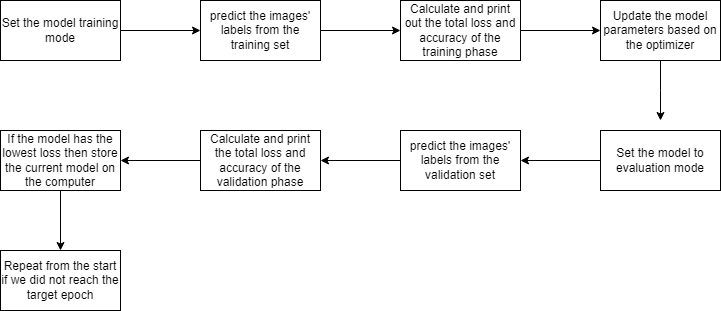

The diagram above was exported from draw.io. Its source (the exported page's mxGraphModel, read from the mxfile embedded in the PNG):
<mxGraphModel dx="2074" dy="1140" grid="1" gridSize="10" guides="1" tooltips="1" connect="1" arrows="1" fold="1" page="1" pageScale="1" pageWidth="827" pageHeight="1169" math="0" shadow="0">
  <root>
    <mxCell id="0" />
    <mxCell id="1" parent="0" />
    <mxCell id="T_4BFoYev9PX3svbRAhO-12" style="edgeStyle=orthogonalEdgeStyle;rounded=0;orthogonalLoop=1;jettySize=auto;html=1;" parent="1" source="T_4BFoYev9PX3svbRAhO-1" target="T_4BFoYev9PX3svbRAhO-2" edge="1">
      <mxGeometry relative="1" as="geometry" />
    </mxCell>
    <mxCell id="T_4BFoYev9PX3svbRAhO-1" value="Set the model training mode" style="rounded=0;whiteSpace=wrap;html=1;" parent="1" vertex="1">
      <mxGeometry x="80" y="280" width="120" height="60" as="geometry" />
    </mxCell>
    <mxCell id="T_4BFoYev9PX3svbRAhO-13" style="edgeStyle=orthogonalEdgeStyle;rounded=0;orthogonalLoop=1;jettySize=auto;html=1;" parent="1" source="T_4BFoYev9PX3svbRAhO-2" target="T_4BFoYev9PX3svbRAhO-3" edge="1">
      <mxGeometry relative="1" as="geometry" />
    </mxCell>
    <mxCell id="T_4BFoYev9PX3svbRAhO-2" value="predict the images' labels from the training set" style="rounded=0;whiteSpace=wrap;html=1;" parent="1" vertex="1">
      <mxGeometry x="280" y="280" width="120" height="60" as="geometry" />
    </mxCell>
    <mxCell id="T_4BFoYev9PX3svbRAhO-14" style="edgeStyle=orthogonalEdgeStyle;rounded=0;orthogonalLoop=1;jettySize=auto;html=1;entryX=0;entryY=0.5;entryDx=0;entryDy=0;" parent="1" source="T_4BFoYev9PX3svbRAhO-3" target="T_4BFoYev9PX3svbRAhO-4" edge="1">
      <mxGeometry relative="1" as="geometry" />
    </mxCell>
    <mxCell id="T_4BFoYev9PX3svbRAhO-3" value="Calculate and print out the total loss and accuracy of the training phase" style="rounded=0;whiteSpace=wrap;html=1;" parent="1" vertex="1">
      <mxGeometry x="480" y="280" width="120" height="60" as="geometry" />
    </mxCell>
    <mxCell id="T_4BFoYev9PX3svbRAhO-15" style="edgeStyle=orthogonalEdgeStyle;rounded=0;orthogonalLoop=1;jettySize=auto;html=1;" parent="1" source="T_4BFoYev9PX3svbRAhO-4" edge="1">
      <mxGeometry relative="1" as="geometry">
        <mxPoint x="740" y="400" as="targetPoint" />
      </mxGeometry>
    </mxCell>
    <mxCell id="T_4BFoYev9PX3svbRAhO-4" value="Update the model parameters based on the optimizer" style="rounded=0;whiteSpace=wrap;html=1;" parent="1" vertex="1">
      <mxGeometry x="680" y="280" width="120" height="60" as="geometry" />
    </mxCell>
    <mxCell id="T_4BFoYev9PX3svbRAhO-16" style="edgeStyle=orthogonalEdgeStyle;rounded=0;orthogonalLoop=1;jettySize=auto;html=1;" parent="1" source="T_4BFoYev9PX3svbRAhO-6" target="T_4BFoYev9PX3svbRAhO-8" edge="1">
      <mxGeometry relative="1" as="geometry" />
    </mxCell>
    <mxCell id="T_4BFoYev9PX3svbRAhO-6" value="Set the model to evaluation mode" style="rounded=0;whiteSpace=wrap;html=1;" parent="1" vertex="1">
      <mxGeometry x="680" y="410" width="120" height="60" as="geometry" />
    </mxCell>
    <mxCell id="T_4BFoYev9PX3svbRAhO-17" style="edgeStyle=orthogonalEdgeStyle;rounded=0;orthogonalLoop=1;jettySize=auto;html=1;entryX=1;entryY=0.5;entryDx=0;entryDy=0;" parent="1" source="T_4BFoYev9PX3svbRAhO-8" target="T_4BFoYev9PX3svbRAhO-9" edge="1">
      <mxGeometry relative="1" as="geometry" />
    </mxCell>
    <mxCell id="T_4BFoYev9PX3svbRAhO-8" value="predict the images' labels from the validation set" style="rounded=0;whiteSpace=wrap;html=1;" parent="1" vertex="1">
      <mxGeometry x="480" y="410" width="120" height="60" as="geometry" />
    </mxCell>
    <mxCell id="T_4BFoYev9PX3svbRAhO-18" style="edgeStyle=orthogonalEdgeStyle;rounded=0;orthogonalLoop=1;jettySize=auto;html=1;entryX=1;entryY=0.5;entryDx=0;entryDy=0;" parent="1" source="T_4BFoYev9PX3svbRAhO-9" target="T_4BFoYev9PX3svbRAhO-10" edge="1">
      <mxGeometry relative="1" as="geometry" />
    </mxCell>
    <mxCell id="T_4BFoYev9PX3svbRAhO-9" value="Calculate and print the total loss and accuracy of the validation phase" style="rounded=0;whiteSpace=wrap;html=1;" parent="1" vertex="1">
      <mxGeometry x="280" y="410" width="120" height="60" as="geometry" />
    </mxCell>
    <mxCell id="T_4BFoYev9PX3svbRAhO-19" style="edgeStyle=orthogonalEdgeStyle;rounded=0;orthogonalLoop=1;jettySize=auto;html=1;" parent="1" source="T_4BFoYev9PX3svbRAhO-10" target="T_4BFoYev9PX3svbRAhO-11" edge="1">
      <mxGeometry relative="1" as="geometry" />
    </mxCell>
    <mxCell id="T_4BFoYev9PX3svbRAhO-10" value="If the model has the lowest loss then store the current model on the computer" style="rounded=0;whiteSpace=wrap;html=1;" parent="1" vertex="1">
      <mxGeometry x="80" y="410" width="120" height="60" as="geometry" />
    </mxCell>
    <mxCell id="T_4BFoYev9PX3svbRAhO-11" value="Repeat from the start if we did not reach the target epoch" style="rounded=0;whiteSpace=wrap;html=1;" parent="1" vertex="1">
      <mxGeometry x="80" y="530" width="120" height="60" as="geometry" />
    </mxCell>
  </root>
</mxGraphModel>